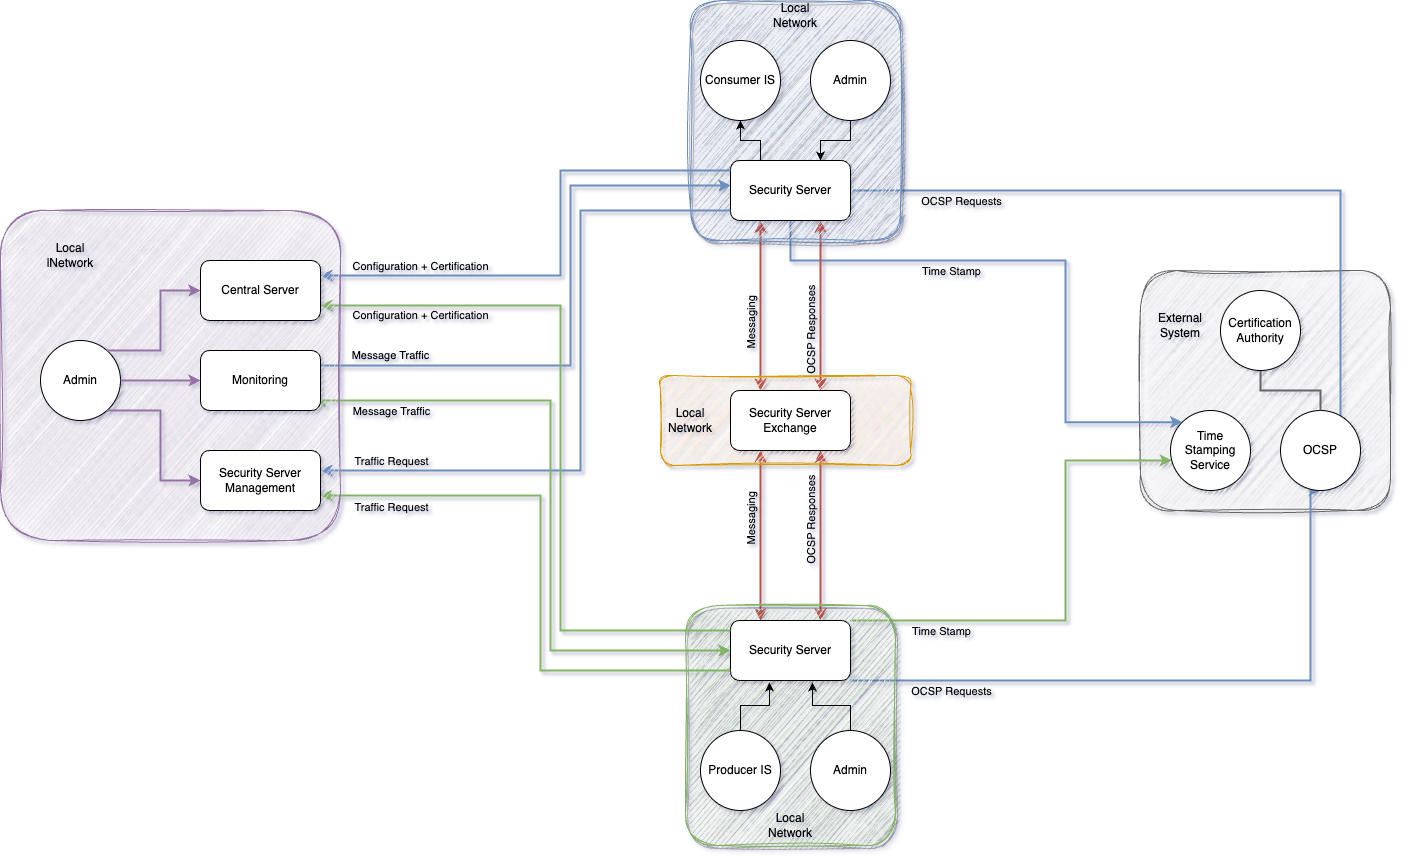

The diagram above was exported from draw.io. Its source (the exported page's mxGraphModel, read from the mxfile embedded in the PNG):
<mxGraphModel dx="2510" dy="2437" grid="1" gridSize="10" guides="1" tooltips="1" connect="1" arrows="1" fold="1" page="1" pageScale="1" pageWidth="827" pageHeight="1169" background="none" math="0" shadow="1">
  <root>
    <mxCell id="0" />
    <mxCell id="1" parent="0" />
    <mxCell id="xqAe54QocC9WWbVgWtwz-5" value="" style="rounded=1;whiteSpace=wrap;html=1;fillColor=#f5f5f5;fontColor=#333333;strokeColor=#666666;sketch=1;curveFitting=1;jiggle=2;container=0;" vertex="1" parent="1">
      <mxGeometry x="540" y="250" width="250" height="240" as="geometry" />
    </mxCell>
    <mxCell id="xqAe54QocC9WWbVgWtwz-21" style="edgeStyle=orthogonalEdgeStyle;rounded=0;orthogonalLoop=1;jettySize=auto;html=1;entryX=0.5;entryY=1;entryDx=0;entryDy=0;fillColor=#dae8fc;strokeColor=#6c8ebf;strokeWidth=2;" edge="1" parent="1" source="xqAe54QocC9WWbVgWtwz-12" target="xqAe54QocC9WWbVgWtwz-2">
      <mxGeometry relative="1" as="geometry">
        <Array as="points">
          <mxPoint x="710" y="660" />
        </Array>
      </mxGeometry>
    </mxCell>
    <mxCell id="xqAe54QocC9WWbVgWtwz-22" value="OCSP Requests" style="edgeLabel;html=1;align=center;verticalAlign=middle;resizable=0;points=[];labelBackgroundColor=none;" vertex="1" connectable="0" parent="xqAe54QocC9WWbVgWtwz-21">
      <mxGeometry x="-0.0645" relative="1" as="geometry">
        <mxPoint x="-208" y="10" as="offset" />
      </mxGeometry>
    </mxCell>
    <mxCell id="xqAe54QocC9WWbVgWtwz-19" style="edgeStyle=orthogonalEdgeStyle;rounded=0;orthogonalLoop=1;jettySize=auto;html=1;fillColor=#d5e8d4;strokeColor=#82b366;strokeWidth=2;" edge="1" parent="1" source="xqAe54QocC9WWbVgWtwz-12" target="xqAe54QocC9WWbVgWtwz-1">
      <mxGeometry relative="1" as="geometry">
        <Array as="points">
          <mxPoint x="465" y="600" />
          <mxPoint x="465" y="440" />
        </Array>
      </mxGeometry>
    </mxCell>
    <mxCell id="xqAe54QocC9WWbVgWtwz-20" value="Time Stamp" style="edgeLabel;html=1;align=center;verticalAlign=middle;resizable=0;points=[];labelBackgroundColor=none;" vertex="1" connectable="0" parent="xqAe54QocC9WWbVgWtwz-19">
      <mxGeometry x="-0.4486" y="-3" relative="1" as="geometry">
        <mxPoint x="-43" y="7" as="offset" />
      </mxGeometry>
    </mxCell>
    <mxCell id="xqAe54QocC9WWbVgWtwz-25" style="edgeStyle=orthogonalEdgeStyle;rounded=0;orthogonalLoop=1;jettySize=auto;html=1;fillColor=#dae8fc;strokeColor=#6c8ebf;strokeWidth=2;entryX=0;entryY=0;entryDx=0;entryDy=0;" edge="1" parent="1" source="xqAe54QocC9WWbVgWtwz-16" target="xqAe54QocC9WWbVgWtwz-1">
      <mxGeometry relative="1" as="geometry">
        <mxPoint x="400" y="402" as="targetPoint" />
        <Array as="points">
          <mxPoint x="190" y="240" />
          <mxPoint x="465" y="240" />
          <mxPoint x="465" y="402" />
        </Array>
      </mxGeometry>
    </mxCell>
    <mxCell id="xqAe54QocC9WWbVgWtwz-26" value="Time Stamp" style="edgeLabel;html=1;align=center;verticalAlign=middle;resizable=0;points=[];labelBackgroundColor=none;" vertex="1" connectable="0" parent="xqAe54QocC9WWbVgWtwz-25">
      <mxGeometry x="-0.7719" y="-1" relative="1" as="geometry">
        <mxPoint x="132" y="9" as="offset" />
      </mxGeometry>
    </mxCell>
    <mxCell id="xqAe54QocC9WWbVgWtwz-27" style="edgeStyle=orthogonalEdgeStyle;rounded=0;orthogonalLoop=1;jettySize=auto;html=1;fillColor=#dae8fc;strokeColor=#6c8ebf;strokeWidth=2;entryX=1;entryY=0;entryDx=0;entryDy=0;" edge="1" parent="1" source="xqAe54QocC9WWbVgWtwz-16" target="xqAe54QocC9WWbVgWtwz-2">
      <mxGeometry relative="1" as="geometry">
        <mxPoint x="740" y="50" as="targetPoint" />
        <Array as="points">
          <mxPoint x="740" y="170" />
          <mxPoint x="740" y="402" />
        </Array>
      </mxGeometry>
    </mxCell>
    <mxCell id="xqAe54QocC9WWbVgWtwz-28" value="OCSP Requests" style="edgeLabel;html=1;align=center;verticalAlign=middle;resizable=0;points=[];labelBackgroundColor=none;" vertex="1" connectable="0" parent="xqAe54QocC9WWbVgWtwz-27">
      <mxGeometry x="-0.2988" y="1" relative="1" as="geometry">
        <mxPoint x="-147" y="11" as="offset" />
      </mxGeometry>
    </mxCell>
    <mxCell id="xqAe54QocC9WWbVgWtwz-30" style="edgeStyle=orthogonalEdgeStyle;rounded=0;orthogonalLoop=1;jettySize=auto;html=1;entryX=0.25;entryY=1;entryDx=0;entryDy=0;startArrow=classic;startFill=1;fillColor=#f8cecc;strokeColor=#b85450;strokeWidth=2;" edge="1" parent="1" source="xqAe54QocC9WWbVgWtwz-29" target="xqAe54QocC9WWbVgWtwz-16">
      <mxGeometry relative="1" as="geometry">
        <Array as="points">
          <mxPoint x="160" y="330" />
          <mxPoint x="160" y="330" />
        </Array>
      </mxGeometry>
    </mxCell>
    <mxCell id="xqAe54QocC9WWbVgWtwz-32" value="Messaging" style="edgeLabel;html=1;align=center;verticalAlign=middle;resizable=0;points=[];labelBackgroundColor=none;horizontal=0;" vertex="1" connectable="0" parent="xqAe54QocC9WWbVgWtwz-30">
      <mxGeometry x="-0.2235" relative="1" as="geometry">
        <mxPoint x="-10" as="offset" />
      </mxGeometry>
    </mxCell>
    <mxCell id="xqAe54QocC9WWbVgWtwz-31" style="edgeStyle=orthogonalEdgeStyle;rounded=0;orthogonalLoop=1;jettySize=auto;html=1;entryX=0.75;entryY=1;entryDx=0;entryDy=0;startArrow=classic;startFill=1;fillColor=#f8cecc;strokeColor=#b85450;strokeWidth=2;" edge="1" parent="1" source="xqAe54QocC9WWbVgWtwz-29" target="xqAe54QocC9WWbVgWtwz-16">
      <mxGeometry relative="1" as="geometry">
        <Array as="points">
          <mxPoint x="220" y="330" />
          <mxPoint x="220" y="330" />
        </Array>
      </mxGeometry>
    </mxCell>
    <mxCell id="xqAe54QocC9WWbVgWtwz-33" value="OCSP Responses" style="edgeLabel;html=1;align=center;verticalAlign=middle;resizable=0;points=[];labelBackgroundColor=none;horizontal=0;" vertex="1" connectable="0" parent="xqAe54QocC9WWbVgWtwz-31">
      <mxGeometry x="-0.1294" y="3" relative="1" as="geometry">
        <mxPoint x="-7" y="14" as="offset" />
      </mxGeometry>
    </mxCell>
    <mxCell id="xqAe54QocC9WWbVgWtwz-34" style="edgeStyle=orthogonalEdgeStyle;rounded=0;orthogonalLoop=1;jettySize=auto;html=1;entryX=0.25;entryY=1;entryDx=0;entryDy=0;startArrow=classic;startFill=1;exitX=0.25;exitY=0;exitDx=0;exitDy=0;fillColor=#f8cecc;strokeColor=#b85450;strokeWidth=2;" edge="1" parent="1" source="xqAe54QocC9WWbVgWtwz-12">
      <mxGeometry relative="1" as="geometry">
        <mxPoint x="160" y="600" as="sourcePoint" />
        <mxPoint x="160" y="430" as="targetPoint" />
        <Array as="points">
          <mxPoint x="160" y="600" />
          <mxPoint x="160" y="600" />
        </Array>
      </mxGeometry>
    </mxCell>
    <mxCell id="xqAe54QocC9WWbVgWtwz-35" value="Messaging" style="edgeLabel;html=1;align=center;verticalAlign=middle;resizable=0;points=[];labelBackgroundColor=none;horizontal=0;" vertex="1" connectable="0" parent="xqAe54QocC9WWbVgWtwz-34">
      <mxGeometry x="-0.2235" relative="1" as="geometry">
        <mxPoint x="-10" y="-34" as="offset" />
      </mxGeometry>
    </mxCell>
    <mxCell id="xqAe54QocC9WWbVgWtwz-36" style="edgeStyle=orthogonalEdgeStyle;rounded=0;orthogonalLoop=1;jettySize=auto;html=1;startArrow=classic;startFill=1;entryX=0.75;entryY=1;entryDx=0;entryDy=0;exitX=0.75;exitY=0;exitDx=0;exitDy=0;fillColor=#f8cecc;strokeColor=#b85450;strokeWidth=2;" edge="1" parent="1" source="xqAe54QocC9WWbVgWtwz-12" target="xqAe54QocC9WWbVgWtwz-29">
      <mxGeometry relative="1" as="geometry">
        <mxPoint x="220" y="580" as="sourcePoint" />
        <mxPoint x="220" y="450" as="targetPoint" />
        <Array as="points" />
      </mxGeometry>
    </mxCell>
    <mxCell id="xqAe54QocC9WWbVgWtwz-37" value="OCSP Responses" style="edgeLabel;html=1;align=center;verticalAlign=middle;resizable=0;points=[];labelBackgroundColor=none;horizontal=0;" vertex="1" connectable="0" parent="xqAe54QocC9WWbVgWtwz-36">
      <mxGeometry x="-0.1294" y="3" relative="1" as="geometry">
        <mxPoint x="-7" y="-26" as="offset" />
      </mxGeometry>
    </mxCell>
    <mxCell id="xqAe54QocC9WWbVgWtwz-42" value="" style="group" vertex="1" connectable="0" parent="1">
      <mxGeometry x="85" y="585" width="210" height="240" as="geometry" />
    </mxCell>
    <mxCell id="xqAe54QocC9WWbVgWtwz-40" value="" style="rounded=1;whiteSpace=wrap;html=1;fillColor=#d5e8d4;strokeColor=#82b366;glass=0;shadow=1;sketch=1;curveFitting=1;jiggle=2;" vertex="1" parent="xqAe54QocC9WWbVgWtwz-42">
      <mxGeometry width="210" height="240" as="geometry" />
    </mxCell>
    <mxCell id="xqAe54QocC9WWbVgWtwz-9" value="Producer IS" style="ellipse;whiteSpace=wrap;html=1;aspect=fixed;" vertex="1" parent="xqAe54QocC9WWbVgWtwz-42">
      <mxGeometry x="15" y="125" width="80" height="80" as="geometry" />
    </mxCell>
    <mxCell id="xqAe54QocC9WWbVgWtwz-10" value="Admin" style="ellipse;whiteSpace=wrap;html=1;aspect=fixed;" vertex="1" parent="xqAe54QocC9WWbVgWtwz-42">
      <mxGeometry x="125" y="125" width="80" height="80" as="geometry" />
    </mxCell>
    <mxCell id="xqAe54QocC9WWbVgWtwz-12" value="Security Server" style="rounded=1;whiteSpace=wrap;html=1;" vertex="1" parent="xqAe54QocC9WWbVgWtwz-42">
      <mxGeometry x="45" y="15" width="120" height="60" as="geometry" />
    </mxCell>
    <mxCell id="xqAe54QocC9WWbVgWtwz-13" style="edgeStyle=orthogonalEdgeStyle;rounded=0;orthogonalLoop=1;jettySize=auto;html=1;entryX=0.325;entryY=1.033;entryDx=0;entryDy=0;entryPerimeter=0;" edge="1" parent="xqAe54QocC9WWbVgWtwz-42" source="xqAe54QocC9WWbVgWtwz-9" target="xqAe54QocC9WWbVgWtwz-12">
      <mxGeometry relative="1" as="geometry" />
    </mxCell>
    <mxCell id="xqAe54QocC9WWbVgWtwz-14" style="edgeStyle=orthogonalEdgeStyle;rounded=0;orthogonalLoop=1;jettySize=auto;html=1;entryX=0.683;entryY=1.033;entryDx=0;entryDy=0;entryPerimeter=0;" edge="1" parent="xqAe54QocC9WWbVgWtwz-42" source="xqAe54QocC9WWbVgWtwz-10" target="xqAe54QocC9WWbVgWtwz-12">
      <mxGeometry relative="1" as="geometry" />
    </mxCell>
    <mxCell id="xqAe54QocC9WWbVgWtwz-41" value="Local Network" style="text;html=1;strokeColor=none;fillColor=none;align=center;verticalAlign=middle;whiteSpace=wrap;rounded=0;" vertex="1" parent="xqAe54QocC9WWbVgWtwz-42">
      <mxGeometry x="75" y="205" width="60" height="30" as="geometry" />
    </mxCell>
    <mxCell id="xqAe54QocC9WWbVgWtwz-43" value="" style="group" vertex="1" connectable="0" parent="1">
      <mxGeometry x="90" y="-20" width="210" height="240" as="geometry" />
    </mxCell>
    <mxCell id="xqAe54QocC9WWbVgWtwz-38" value="" style="rounded=1;whiteSpace=wrap;html=1;fillColor=#dae8fc;strokeColor=#6c8ebf;glass=0;shadow=1;sketch=1;curveFitting=1;jiggle=2;" vertex="1" parent="xqAe54QocC9WWbVgWtwz-43">
      <mxGeometry width="210" height="240" as="geometry" />
    </mxCell>
    <mxCell id="xqAe54QocC9WWbVgWtwz-8" value="Consumer IS" style="ellipse;whiteSpace=wrap;html=1;aspect=fixed;" vertex="1" parent="xqAe54QocC9WWbVgWtwz-43">
      <mxGeometry x="10" y="40" width="80" height="80" as="geometry" />
    </mxCell>
    <mxCell id="xqAe54QocC9WWbVgWtwz-15" value="Admin" style="ellipse;whiteSpace=wrap;html=1;aspect=fixed;" vertex="1" parent="xqAe54QocC9WWbVgWtwz-43">
      <mxGeometry x="120" y="40" width="80" height="80" as="geometry" />
    </mxCell>
    <mxCell id="xqAe54QocC9WWbVgWtwz-16" value="Security Server" style="rounded=1;whiteSpace=wrap;html=1;" vertex="1" parent="xqAe54QocC9WWbVgWtwz-43">
      <mxGeometry x="40" y="160" width="120" height="60" as="geometry" />
    </mxCell>
    <mxCell id="xqAe54QocC9WWbVgWtwz-17" style="edgeStyle=orthogonalEdgeStyle;rounded=0;orthogonalLoop=1;jettySize=auto;html=1;entryX=0.25;entryY=0;entryDx=0;entryDy=0;startArrow=classic;startFill=1;endArrow=none;endFill=0;" edge="1" parent="xqAe54QocC9WWbVgWtwz-43" source="xqAe54QocC9WWbVgWtwz-8" target="xqAe54QocC9WWbVgWtwz-16">
      <mxGeometry relative="1" as="geometry" />
    </mxCell>
    <mxCell id="xqAe54QocC9WWbVgWtwz-18" style="edgeStyle=orthogonalEdgeStyle;rounded=0;orthogonalLoop=1;jettySize=auto;html=1;entryX=0.75;entryY=0;entryDx=0;entryDy=0;" edge="1" parent="xqAe54QocC9WWbVgWtwz-43" source="xqAe54QocC9WWbVgWtwz-15" target="xqAe54QocC9WWbVgWtwz-16">
      <mxGeometry relative="1" as="geometry" />
    </mxCell>
    <mxCell id="xqAe54QocC9WWbVgWtwz-39" value="Local Network" style="text;html=1;strokeColor=none;fillColor=none;align=center;verticalAlign=middle;whiteSpace=wrap;rounded=0;" vertex="1" parent="xqAe54QocC9WWbVgWtwz-43">
      <mxGeometry x="75" width="60" height="30" as="geometry" />
    </mxCell>
    <mxCell id="xqAe54QocC9WWbVgWtwz-46" value="" style="group" vertex="1" connectable="0" parent="1">
      <mxGeometry x="50" y="355" width="260" height="90" as="geometry" />
    </mxCell>
    <mxCell id="xqAe54QocC9WWbVgWtwz-44" value="" style="rounded=1;whiteSpace=wrap;html=1;fillColor=#ffe6cc;strokeColor=#d79b00;sketch=1;curveFitting=1;jiggle=2;" vertex="1" parent="xqAe54QocC9WWbVgWtwz-46">
      <mxGeometry x="10" width="250" height="90" as="geometry" />
    </mxCell>
    <mxCell id="xqAe54QocC9WWbVgWtwz-29" value="Security Server&lt;br&gt;Exchange" style="rounded=1;whiteSpace=wrap;html=1;" vertex="1" parent="xqAe54QocC9WWbVgWtwz-46">
      <mxGeometry x="80" y="15" width="120" height="60" as="geometry" />
    </mxCell>
    <mxCell id="xqAe54QocC9WWbVgWtwz-45" value="Local Network" style="text;html=1;strokeColor=none;fillColor=none;align=center;verticalAlign=middle;whiteSpace=wrap;rounded=0;" vertex="1" parent="xqAe54QocC9WWbVgWtwz-46">
      <mxGeometry x="10" y="30" width="60" height="30" as="geometry" />
    </mxCell>
    <mxCell id="xqAe54QocC9WWbVgWtwz-55" style="edgeStyle=orthogonalEdgeStyle;rounded=0;orthogonalLoop=1;jettySize=auto;html=1;entryX=1;entryY=0.25;entryDx=0;entryDy=0;fillColor=#dae8fc;strokeColor=#6c8ebf;strokeWidth=2;" edge="1" parent="1" source="xqAe54QocC9WWbVgWtwz-16" target="xqAe54QocC9WWbVgWtwz-49">
      <mxGeometry relative="1" as="geometry">
        <Array as="points">
          <mxPoint x="-40" y="150" />
          <mxPoint x="-40" y="255" />
        </Array>
      </mxGeometry>
    </mxCell>
    <mxCell id="xqAe54QocC9WWbVgWtwz-58" value="Configuration + Certification" style="edgeLabel;html=1;align=center;verticalAlign=middle;resizable=0;points=[];labelBackgroundColor=none;" vertex="1" connectable="0" parent="xqAe54QocC9WWbVgWtwz-55">
      <mxGeometry x="0.7718" relative="1" as="geometry">
        <mxPoint x="41" y="-10" as="offset" />
      </mxGeometry>
    </mxCell>
    <mxCell id="xqAe54QocC9WWbVgWtwz-56" style="edgeStyle=orthogonalEdgeStyle;rounded=0;orthogonalLoop=1;jettySize=auto;html=1;startArrow=classic;startFill=1;endArrow=none;endFill=0;entryX=1;entryY=0.25;entryDx=0;entryDy=0;fillColor=#dae8fc;strokeColor=#6c8ebf;strokeWidth=2;" edge="1" parent="1" target="xqAe54QocC9WWbVgWtwz-50">
      <mxGeometry relative="1" as="geometry">
        <mxPoint x="130" y="165" as="sourcePoint" />
        <mxPoint x="-220" y="320" as="targetPoint" />
        <Array as="points">
          <mxPoint x="-30" y="165" />
          <mxPoint x="-30" y="345" />
        </Array>
      </mxGeometry>
    </mxCell>
    <mxCell id="xqAe54QocC9WWbVgWtwz-60" value="Message Traffic" style="edgeLabel;html=1;align=center;verticalAlign=middle;resizable=0;points=[];labelBackgroundColor=none;" vertex="1" connectable="0" parent="xqAe54QocC9WWbVgWtwz-56">
      <mxGeometry x="0.8458" relative="1" as="geometry">
        <mxPoint x="24" y="-11" as="offset" />
      </mxGeometry>
    </mxCell>
    <mxCell id="xqAe54QocC9WWbVgWtwz-57" style="edgeStyle=orthogonalEdgeStyle;rounded=0;orthogonalLoop=1;jettySize=auto;html=1;fillColor=#dae8fc;strokeColor=#6c8ebf;strokeWidth=2;" edge="1" parent="1" source="xqAe54QocC9WWbVgWtwz-16">
      <mxGeometry relative="1" as="geometry">
        <mxPoint x="-280" y="450" as="targetPoint" />
        <Array as="points">
          <mxPoint x="-20" y="190" />
          <mxPoint x="-20" y="450" />
          <mxPoint x="-280" y="450" />
        </Array>
      </mxGeometry>
    </mxCell>
    <mxCell id="xqAe54QocC9WWbVgWtwz-59" value="Traffic Request" style="edgeLabel;html=1;align=center;verticalAlign=middle;resizable=0;points=[];labelBackgroundColor=none;" vertex="1" connectable="0" parent="xqAe54QocC9WWbVgWtwz-57">
      <mxGeometry x="0.8309" y="1" relative="1" as="geometry">
        <mxPoint x="13" y="-11" as="offset" />
      </mxGeometry>
    </mxCell>
    <mxCell id="xqAe54QocC9WWbVgWtwz-61" style="edgeStyle=orthogonalEdgeStyle;rounded=0;orthogonalLoop=1;jettySize=auto;html=1;entryX=1;entryY=0.75;entryDx=0;entryDy=0;fillColor=#d5e8d4;strokeColor=#82b366;strokeWidth=2;" edge="1" parent="1" source="xqAe54QocC9WWbVgWtwz-12" target="xqAe54QocC9WWbVgWtwz-49">
      <mxGeometry relative="1" as="geometry">
        <Array as="points">
          <mxPoint x="-40" y="610" />
          <mxPoint x="-40" y="285" />
        </Array>
      </mxGeometry>
    </mxCell>
    <mxCell id="xqAe54QocC9WWbVgWtwz-67" value="Configuration + Certification" style="edgeLabel;html=1;align=center;verticalAlign=middle;resizable=0;points=[];labelBackgroundColor=none;" vertex="1" connectable="0" parent="xqAe54QocC9WWbVgWtwz-61">
      <mxGeometry x="0.7993" y="1" relative="1" as="geometry">
        <mxPoint x="26" y="8" as="offset" />
      </mxGeometry>
    </mxCell>
    <mxCell id="xqAe54QocC9WWbVgWtwz-62" style="edgeStyle=orthogonalEdgeStyle;rounded=0;orthogonalLoop=1;jettySize=auto;html=1;entryX=1;entryY=0.75;entryDx=0;entryDy=0;startArrow=classic;startFill=1;endArrow=classic;endFill=1;fillColor=#d5e8d4;strokeColor=#82b366;strokeWidth=2;" edge="1" parent="1" source="xqAe54QocC9WWbVgWtwz-12" target="xqAe54QocC9WWbVgWtwz-50">
      <mxGeometry relative="1" as="geometry">
        <mxPoint x="-250" y="380" as="targetPoint" />
        <Array as="points">
          <mxPoint x="-50" y="630" />
          <mxPoint x="-50" y="380" />
          <mxPoint x="-280" y="380" />
        </Array>
      </mxGeometry>
    </mxCell>
    <mxCell id="xqAe54QocC9WWbVgWtwz-66" value="Message Traffic" style="edgeLabel;html=1;align=center;verticalAlign=middle;resizable=0;points=[];labelBackgroundColor=none;" vertex="1" connectable="0" parent="xqAe54QocC9WWbVgWtwz-62">
      <mxGeometry x="0.8195" y="1" relative="1" as="geometry">
        <mxPoint x="15" y="9" as="offset" />
      </mxGeometry>
    </mxCell>
    <mxCell id="xqAe54QocC9WWbVgWtwz-63" style="edgeStyle=orthogonalEdgeStyle;rounded=0;orthogonalLoop=1;jettySize=auto;html=1;entryX=1;entryY=0.75;entryDx=0;entryDy=0;fillColor=#d5e8d4;strokeColor=#82b366;strokeWidth=2;" edge="1" parent="1" source="xqAe54QocC9WWbVgWtwz-12" target="xqAe54QocC9WWbVgWtwz-51">
      <mxGeometry relative="1" as="geometry">
        <Array as="points">
          <mxPoint x="-60" y="650" />
          <mxPoint x="-60" y="475" />
        </Array>
      </mxGeometry>
    </mxCell>
    <mxCell id="xqAe54QocC9WWbVgWtwz-65" value="Traffic Request" style="edgeLabel;html=1;align=center;verticalAlign=middle;resizable=0;points=[];labelBackgroundColor=none;" vertex="1" connectable="0" parent="xqAe54QocC9WWbVgWtwz-63">
      <mxGeometry x="0.8274" relative="1" as="geometry">
        <mxPoint x="20" y="11" as="offset" />
      </mxGeometry>
    </mxCell>
    <mxCell id="xqAe54QocC9WWbVgWtwz-71" value="" style="group" vertex="1" connectable="0" parent="1">
      <mxGeometry x="-600" y="190" width="340" height="330" as="geometry" />
    </mxCell>
    <mxCell id="xqAe54QocC9WWbVgWtwz-68" value="" style="rounded=1;whiteSpace=wrap;html=1;fillColor=#e1d5e7;strokeColor=#9673a6;sketch=1;curveFitting=1;jiggle=2;" vertex="1" parent="xqAe54QocC9WWbVgWtwz-71">
      <mxGeometry width="340" height="330" as="geometry" />
    </mxCell>
    <mxCell id="xqAe54QocC9WWbVgWtwz-48" value="Admin" style="ellipse;whiteSpace=wrap;html=1;aspect=fixed;" vertex="1" parent="xqAe54QocC9WWbVgWtwz-71">
      <mxGeometry x="40" y="130" width="80" height="80" as="geometry" />
    </mxCell>
    <mxCell id="xqAe54QocC9WWbVgWtwz-49" value="Central Server" style="rounded=1;whiteSpace=wrap;html=1;" vertex="1" parent="xqAe54QocC9WWbVgWtwz-71">
      <mxGeometry x="200" y="50" width="120" height="60" as="geometry" />
    </mxCell>
    <mxCell id="xqAe54QocC9WWbVgWtwz-52" style="edgeStyle=orthogonalEdgeStyle;rounded=0;orthogonalLoop=1;jettySize=auto;html=1;entryX=0;entryY=0.5;entryDx=0;entryDy=0;fillColor=#e1d5e7;strokeColor=#9673a6;strokeWidth=2;" edge="1" parent="xqAe54QocC9WWbVgWtwz-71" source="xqAe54QocC9WWbVgWtwz-48" target="xqAe54QocC9WWbVgWtwz-49">
      <mxGeometry relative="1" as="geometry">
        <Array as="points">
          <mxPoint x="160" y="140" />
          <mxPoint x="160" y="80" />
        </Array>
      </mxGeometry>
    </mxCell>
    <mxCell id="xqAe54QocC9WWbVgWtwz-50" value="Monitoring" style="rounded=1;whiteSpace=wrap;html=1;" vertex="1" parent="xqAe54QocC9WWbVgWtwz-71">
      <mxGeometry x="200" y="140" width="120" height="60" as="geometry" />
    </mxCell>
    <mxCell id="xqAe54QocC9WWbVgWtwz-53" style="edgeStyle=orthogonalEdgeStyle;rounded=0;orthogonalLoop=1;jettySize=auto;html=1;entryX=0;entryY=0.5;entryDx=0;entryDy=0;fillColor=#e1d5e7;strokeColor=#9673a6;strokeWidth=2;" edge="1" parent="xqAe54QocC9WWbVgWtwz-71" source="xqAe54QocC9WWbVgWtwz-48" target="xqAe54QocC9WWbVgWtwz-50">
      <mxGeometry relative="1" as="geometry" />
    </mxCell>
    <mxCell id="xqAe54QocC9WWbVgWtwz-51" value="Security Server Management" style="rounded=1;whiteSpace=wrap;html=1;" vertex="1" parent="xqAe54QocC9WWbVgWtwz-71">
      <mxGeometry x="200" y="240" width="120" height="60" as="geometry" />
    </mxCell>
    <mxCell id="xqAe54QocC9WWbVgWtwz-54" style="edgeStyle=orthogonalEdgeStyle;rounded=0;orthogonalLoop=1;jettySize=auto;html=1;entryX=0;entryY=0.5;entryDx=0;entryDy=0;fillColor=#e1d5e7;strokeColor=#9673a6;strokeWidth=2;" edge="1" parent="xqAe54QocC9WWbVgWtwz-71" source="xqAe54QocC9WWbVgWtwz-48" target="xqAe54QocC9WWbVgWtwz-51">
      <mxGeometry relative="1" as="geometry">
        <Array as="points">
          <mxPoint x="160" y="200" />
          <mxPoint x="160" y="270" />
        </Array>
      </mxGeometry>
    </mxCell>
    <mxCell id="xqAe54QocC9WWbVgWtwz-69" value="Local lNetwork" style="text;html=1;strokeColor=none;fillColor=none;align=center;verticalAlign=middle;whiteSpace=wrap;rounded=0;" vertex="1" parent="xqAe54QocC9WWbVgWtwz-71">
      <mxGeometry x="40" y="30" width="60" height="30" as="geometry" />
    </mxCell>
    <mxCell id="xqAe54QocC9WWbVgWtwz-72" value="External System" style="text;html=1;strokeColor=none;fillColor=none;align=center;verticalAlign=middle;whiteSpace=wrap;rounded=0;" vertex="1" parent="1">
      <mxGeometry x="550" y="290" width="60" height="30" as="geometry" />
    </mxCell>
    <mxCell id="xqAe54QocC9WWbVgWtwz-1" value="Time Stamping Service" style="ellipse;whiteSpace=wrap;html=1;aspect=fixed;" vertex="1" parent="1">
      <mxGeometry x="570" y="390" width="80" height="80" as="geometry" />
    </mxCell>
    <mxCell id="xqAe54QocC9WWbVgWtwz-2" value="OCSP" style="ellipse;whiteSpace=wrap;html=1;aspect=fixed;" vertex="1" parent="1">
      <mxGeometry x="680" y="390" width="80" height="80" as="geometry" />
    </mxCell>
    <mxCell id="xqAe54QocC9WWbVgWtwz-4" style="edgeStyle=orthogonalEdgeStyle;rounded=0;orthogonalLoop=1;jettySize=auto;html=1;entryX=0.5;entryY=0;entryDx=0;entryDy=0;endArrow=none;endFill=0;fillColor=#f5f5f5;strokeColor=#666666;strokeWidth=2;" edge="1" parent="1" source="xqAe54QocC9WWbVgWtwz-3" target="xqAe54QocC9WWbVgWtwz-2">
      <mxGeometry relative="1" as="geometry" />
    </mxCell>
    <mxCell id="xqAe54QocC9WWbVgWtwz-3" value="Certification Authority" style="ellipse;whiteSpace=wrap;html=1;aspect=fixed;" vertex="1" parent="1">
      <mxGeometry x="620" y="270" width="80" height="80" as="geometry" />
    </mxCell>
  </root>
</mxGraphModel>